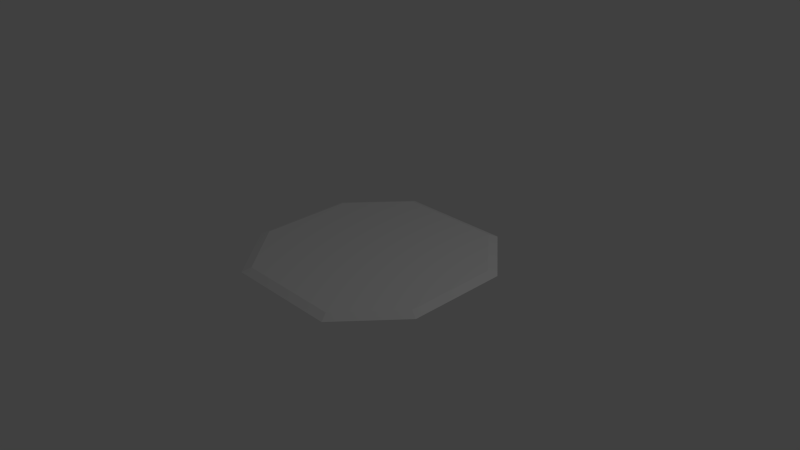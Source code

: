 # Source: ExplodingGround_3x3.blend  (saved by Blender 2.76.0; exported with 4.5.12 LTS)
import bpy
from mathutils import Matrix  # noqa: F401  (used for matrix-valued properties, if any)

bpy.ops.wm.read_factory_settings(use_empty=True)
scene = bpy.context.scene
scene.name = 'Scene'

# ---- collections
col_collection_1 = bpy.data.collections.new('Collection 1'); scene.collection.children.link(col_collection_1)

# ---- materials (node trees are filled in below, after node groups)
mat_material = bpy.data.materials.new('Material')
mat_material.alpha_threshold = 0.0
mat_material.use_transparent_shadow = False
mat_material.roughness = 0.5
mat_material.line_color = (0.0, 0.0, 0.0, 1.0)

# ---- material node trees

# ---- world
world_world = bpy.data.worlds.new('World'); scene.world = world_world
world_world.color = (0.05088, 0.05088, 0.05088)
world_world.use_sun_shadow = False
world_world.sun_shadow_jitter_overblur = 0.0
world_world.cycles.sampling_method = 'MANUAL'
world_world.cycles.sample_map_resolution = 256

# ---- cameras
cam_camera = bpy.data.cameras.new('Camera')
cam_camera.clip_end = 100.0
cam_camera.lens = 35.0
cam_camera.sensor_width = 32.0
cam_camera.sensor_height = 18.0
cam_camera.ortho_scale = 7.314
cam_camera.dof.focus_distance = 0.0
cam_camera.dof.aperture_fstop = 128.0

# ---- lights
light_lamp = bpy.data.lights.new('Lamp', 'POINT')
light_lamp.transmission_factor = 0.0
light_lamp.cutoff_distance = 30.0
light_lamp.energy = 100.0
light_lamp.shadow_buffer_clip_start = 1.001
light_lamp.shadow_soft_size = 0.1
light_lamp.shadow_maximum_resolution = 0.006
light_lamp.use_absolute_resolution = True
light_lamp.cycles.use_multiple_importance_sampling = False

# ---- meshes
me_cube = bpy.data.meshes.new('Cube')
me_cube.from_pydata([(0.7934, 1.501, 0.003017), (-0.7933, 1.501, 0.003017), (0.7327, 1.388, 0.05099), (-0.7334, 1.388, 0.05099), (0.7934, -1.493, 0.003017), (-0.7933, -1.493, 0.003017), (0.7327, -1.379, 0.05099), (-0.7334, -1.379, 0.05099), (1.488, 0.7004, 0.003017), (1.488, -0.6917, 0.003017), (1.375, 0.6474, 0.05099), (1.375, -0.6388, 0.05099), (-1.503, -0.6917, 0.003017), (-1.503, 0.7004, 0.003017), (-1.389, -0.6388, 0.05099), (-1.389, 0.6474, 0.05099)], [], [(2, 0, 1, 3), (4, 6, 7, 5), (3, 15, 14, 7, 6, 11, 10, 2), (8, 10, 11, 9), (7, 14, 12, 5), (15, 3, 1, 13), (11, 6, 4, 9), (12, 14, 15, 13), (2, 10, 8, 0)])
_uv = me_cube.uv_layers.new(name='UVMap')
_uv.uv.foreach_set('vector', [0.254, 0.04109, 0.2338, 0.0001003, 0.7602, 9.992e-05, 0.7404, 0.04109, 0.2338, 0.9999, 0.254, 0.9589, 0.7404, 0.9589, 0.7602, 0.9999, 0.7404, 0.04109, 0.9577, 0.2866, 0.9577, 0.7133, 0.7404, 0.9589, 0.254, 0.9589, 0.04097, 0.7133, 0.04097, 0.2866, 0.254, 0.04109, 0.0001004, 0.2691, 0.04097, 0.2866, 0.04097, 0.7133, 9.992e-05, 0.7309, 0.7404, 0.9589, 0.9577, 0.7133, 0.9978, 0.7329, 0.7625, 0.9987, 0.9577, 0.2866, 0.7404, 0.04109, 0.7625, 0.001291, 0.9978, 0.267, 0.04097, 0.7133, 0.254, 0.9589, 0.2315, 0.9987, 0.001019, 0.7329, 0.9988, 0.7309, 0.9577, 0.7133, 0.9577, 0.2866, 0.9988, 0.2691, 0.254, 0.04109, 0.04097, 0.2866, 0.00102, 0.2671, 0.2315, 0.001317])
me_cube.materials.append(mat_material)
me_cube.use_remesh_preserve_volume = False
me_cube.use_remesh_preserve_attributes = False
me_cube.use_mirror_vertex_groups = False
me_cube.update()

# ---- objects
ob_cube = bpy.data.objects.new('Cube', me_cube)
ob_lamp = bpy.data.objects.new('Lamp', light_lamp)
ob_camera = bpy.data.objects.new('Camera', cam_camera)

# ---- transforms, parenting, visibility, modifiers, constraints
ob_cube.location = (0.0, 0.0, 0.0)
ob_cube.lock_rotations_4d = False
ob_cube.empty_display_type = 'ARROWS'
ob_cube.lineart.crease_threshold = 0.0
ob_lamp.location = (4.076, 1.005, 5.904)
ob_lamp.rotation_euler = (0.6503, 0.05522, 1.866)
ob_lamp.lock_rotations_4d = False
ob_lamp.empty_display_type = 'ARROWS'
ob_lamp.color = (0.0, 0.0, 0.0, 0.0)
ob_lamp.lineart.crease_threshold = 0.0
ob_camera.location = (7.481, -6.508, 5.344)
ob_camera.rotation_euler = (1.109, 0.01082, 0.8149)
ob_camera.lock_rotations_4d = False
ob_camera.empty_display_type = 'ARROWS'
ob_camera.color = (0.0, 0.0, 0.0, 0.0)
ob_camera.display_type = 'WIRE'
ob_camera.lineart.crease_threshold = 0.0

# ---- collection membership
col_collection_1.objects.link(ob_cube)
col_collection_1.objects.link(ob_lamp)
col_collection_1.objects.link(ob_camera)

# ---- scene / render settings (as saved in the file)
scene.camera = ob_camera
scene.frame_start = 1; scene.frame_end = 250; scene.frame_set(1)
scene.render.engine = 'BLENDER_EEVEE_NEXT'
scene.render.resolution_percentage = 50
scene.render.dither_intensity = 0.0
scene.cycles.use_denoising = False
scene.cycles.samples = 10
scene.cycles.sampling_pattern = 'TABULATED_SOBOL'
scene.cycles.light_sampling_threshold = 0.0
scene.cycles.use_adaptive_sampling = False
scene.cycles.use_light_tree = False
scene.cycles.blur_glossy = 0.0
scene.cycles.pixel_filter_type = 'GAUSSIAN'
scene.cycles.sample_clamp_indirect = 0.0
scene.view_settings.view_transform = 'Standard'
bpy.context.view_layer.update()
